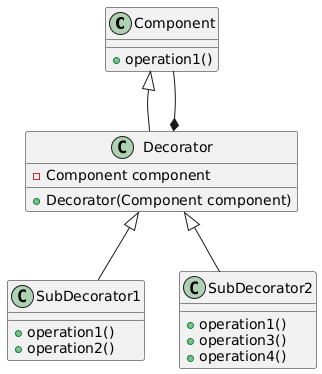

The diagram above was rendered by PlantUML. Its source (embedded in the PNG):
@startuml
class Component {
    +operation1()
}
class Decorator {
    -Component component
    +Decorator(Component component)
}
class SubDecorator1 {
    +operation1()
    +operation2()
}
class SubDecorator2 {
    +operation1()
    +operation3()
    +operation4()
}
Component <|-- Decorator
Component --* Decorator
Decorator <|-- SubDecorator1
Decorator <|-- SubDecorator2
@enduml